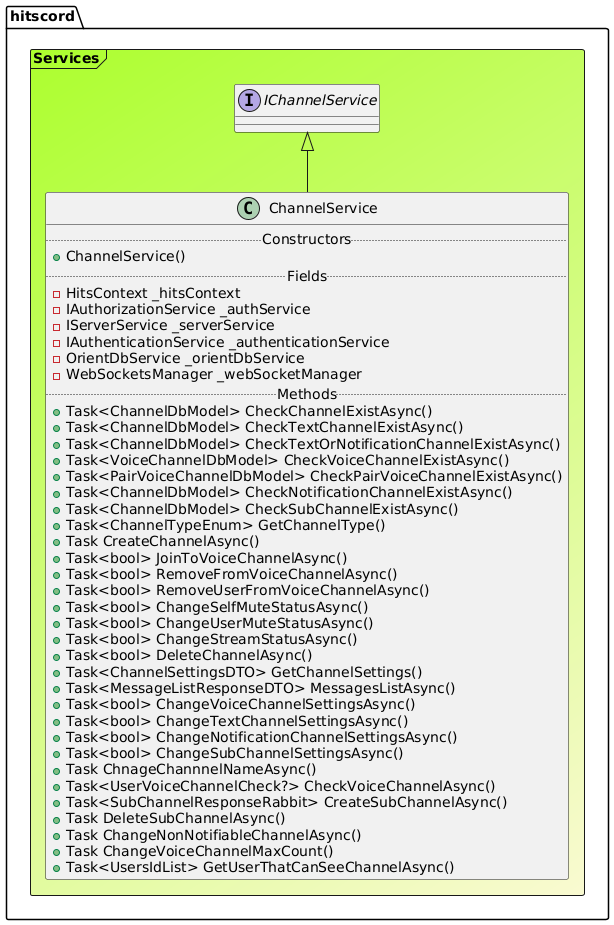

The diagram above was rendered by PlantUML. Its source (embedded in the PNG):
@startuml

Frame hitscord.Services #GreenYellow/LightGoldenRodYellow{
interface "IChannelService" as IChannelService
class ChannelService extends IChannelService{
.. Constructors ..
+ChannelService()
.. Fields ..
-HitsContext _hitsContext
-IAuthorizationService _authService
-IServerService _serverService
-IAuthenticationService _authenticationService
-OrientDbService _orientDbService
-WebSocketsManager _webSocketManager
.. Methods ..
+Task<ChannelDbModel> CheckChannelExistAsync()
+Task<ChannelDbModel> CheckTextChannelExistAsync()
+Task<ChannelDbModel> CheckTextOrNotificationChannelExistAsync()
+Task<VoiceChannelDbModel> CheckVoiceChannelExistAsync()
+Task<PairVoiceChannelDbModel> CheckPairVoiceChannelExistAsync()
+Task<ChannelDbModel> CheckNotificationChannelExistAsync()
+Task<ChannelDbModel> CheckSubChannelExistAsync()
+Task<ChannelTypeEnum> GetChannelType()
+Task CreateChannelAsync()
+Task<bool> JoinToVoiceChannelAsync()
+Task<bool> RemoveFromVoiceChannelAsync()
+Task<bool> RemoveUserFromVoiceChannelAsync()
+Task<bool> ChangeSelfMuteStatusAsync()
+Task<bool> ChangeUserMuteStatusAsync()
+Task<bool> ChangeStreamStatusAsync()
+Task<bool> DeleteChannelAsync()
+Task<ChannelSettingsDTO> GetChannelSettings()
+Task<MessageListResponseDTO> MessagesListAsync()
+Task<bool> ChangeVoiceChannelSettingsAsync()
+Task<bool> ChangeTextChannelSettingsAsync()
+Task<bool> ChangeNotificationChannelSettingsAsync()
+Task<bool> ChangeSubChannelSettingsAsync()
+Task ChnageChannnelNameAsync()
+Task<UserVoiceChannelCheck?> CheckVoiceChannelAsync()
+Task<SubChannelResponseRabbit> CreateSubChannelAsync()
+Task DeleteSubChannelAsync()
+Task ChangeNonNotifiableChannelAsync()
+Task ChangeVoiceChannelMaxCount()
+Task<UsersIdList> GetUserThatCanSeeChannelAsync()
}
}
@enduml